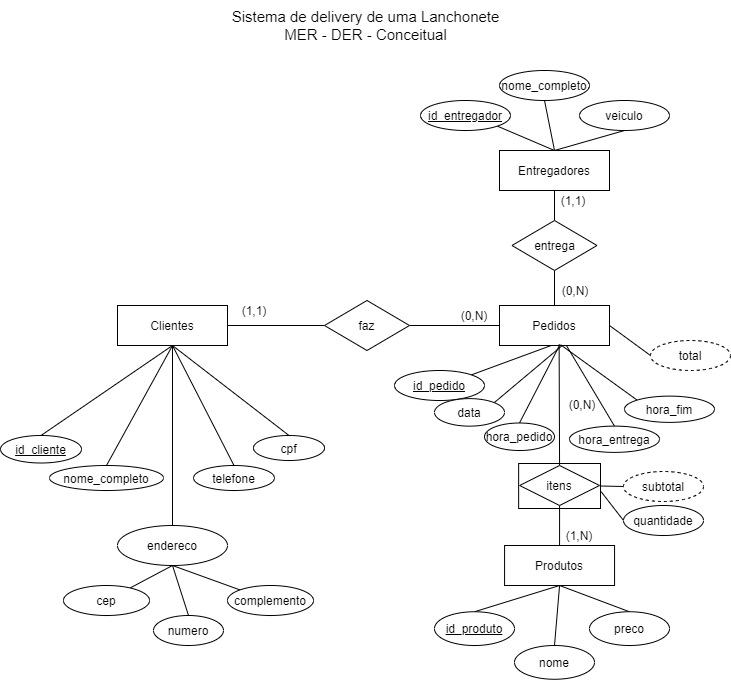

The diagram above was exported from draw.io. Its source (the exported page's mxGraphModel, read from the mxfile embedded in the PNG):
<mxGraphModel dx="813" dy="403" grid="1" gridSize="10" guides="1" tooltips="1" connect="1" arrows="1" fold="1" page="1" pageScale="1" pageWidth="827" pageHeight="1169" math="0" shadow="0">
  <root>
    <mxCell id="0" />
    <mxCell id="1" parent="0" />
    <mxCell id="1N1ls32gLz4D_h27KST5-64" value="" style="rounded=0;whiteSpace=wrap;html=1;" vertex="1" parent="1">
      <mxGeometry x="566.14" y="503" width="81.86" height="45" as="geometry" />
    </mxCell>
    <mxCell id="1N1ls32gLz4D_h27KST5-28" style="edgeStyle=none;rounded=0;orthogonalLoop=1;jettySize=auto;html=1;exitX=1;exitY=0.5;exitDx=0;exitDy=0;entryX=0;entryY=0.5;entryDx=0;entryDy=0;endArrow=none;endFill=0;" edge="1" parent="1" source="1N1ls32gLz4D_h27KST5-1" target="1N1ls32gLz4D_h27KST5-27">
      <mxGeometry relative="1" as="geometry" />
    </mxCell>
    <mxCell id="1N1ls32gLz4D_h27KST5-1" value="Clientes" style="rounded=0;whiteSpace=wrap;html=1;" vertex="1" parent="1">
      <mxGeometry x="165" y="345" width="110" height="40" as="geometry" />
    </mxCell>
    <mxCell id="1N1ls32gLz4D_h27KST5-2" value="Pedidos" style="rounded=0;whiteSpace=wrap;html=1;" vertex="1" parent="1">
      <mxGeometry x="547" y="345" width="110" height="40" as="geometry" />
    </mxCell>
    <mxCell id="1N1ls32gLz4D_h27KST5-23" style="edgeStyle=none;rounded=0;orthogonalLoop=1;jettySize=auto;html=1;exitX=0.5;exitY=0;exitDx=0;exitDy=0;entryX=0.5;entryY=1;entryDx=0;entryDy=0;endArrow=none;endFill=0;" edge="1" parent="1" source="1N1ls32gLz4D_h27KST5-3" target="1N1ls32gLz4D_h27KST5-1">
      <mxGeometry relative="1" as="geometry" />
    </mxCell>
    <mxCell id="1N1ls32gLz4D_h27KST5-3" value="id_cliente" style="ellipse;whiteSpace=wrap;html=1;fontStyle=4" vertex="1" parent="1">
      <mxGeometry x="48" y="475" width="81" height="27.5" as="geometry" />
    </mxCell>
    <mxCell id="1N1ls32gLz4D_h27KST5-24" style="edgeStyle=none;rounded=0;orthogonalLoop=1;jettySize=auto;html=1;exitX=0.5;exitY=0;exitDx=0;exitDy=0;entryX=0.5;entryY=1;entryDx=0;entryDy=0;endArrow=none;endFill=0;" edge="1" parent="1" source="1N1ls32gLz4D_h27KST5-4" target="1N1ls32gLz4D_h27KST5-1">
      <mxGeometry relative="1" as="geometry" />
    </mxCell>
    <mxCell id="1N1ls32gLz4D_h27KST5-4" value="nome_completo" style="ellipse;whiteSpace=wrap;html=1;fontStyle=0" vertex="1" parent="1">
      <mxGeometry x="97" y="505" width="114" height="25" as="geometry" />
    </mxCell>
    <mxCell id="1N1ls32gLz4D_h27KST5-18" style="rounded=0;orthogonalLoop=1;jettySize=auto;html=1;exitX=0.5;exitY=1;exitDx=0;exitDy=0;endArrow=none;endFill=0;" edge="1" parent="1" source="1N1ls32gLz4D_h27KST5-5" target="1N1ls32gLz4D_h27KST5-12">
      <mxGeometry relative="1" as="geometry" />
    </mxCell>
    <mxCell id="1N1ls32gLz4D_h27KST5-19" style="edgeStyle=none;rounded=0;orthogonalLoop=1;jettySize=auto;html=1;exitX=0.5;exitY=1;exitDx=0;exitDy=0;entryX=0.5;entryY=0;entryDx=0;entryDy=0;endArrow=none;endFill=0;" edge="1" parent="1" source="1N1ls32gLz4D_h27KST5-5" target="1N1ls32gLz4D_h27KST5-7">
      <mxGeometry relative="1" as="geometry" />
    </mxCell>
    <mxCell id="1N1ls32gLz4D_h27KST5-20" style="edgeStyle=none;rounded=0;orthogonalLoop=1;jettySize=auto;html=1;exitX=0.5;exitY=1;exitDx=0;exitDy=0;entryX=0;entryY=0;entryDx=0;entryDy=0;endArrow=none;endFill=0;" edge="1" parent="1" source="1N1ls32gLz4D_h27KST5-5" target="1N1ls32gLz4D_h27KST5-9">
      <mxGeometry relative="1" as="geometry" />
    </mxCell>
    <mxCell id="1N1ls32gLz4D_h27KST5-33" style="edgeStyle=none;rounded=0;orthogonalLoop=1;jettySize=auto;html=1;exitX=0.5;exitY=0;exitDx=0;exitDy=0;entryX=0.5;entryY=1;entryDx=0;entryDy=0;endArrow=none;endFill=0;" edge="1" parent="1" source="1N1ls32gLz4D_h27KST5-5" target="1N1ls32gLz4D_h27KST5-1">
      <mxGeometry relative="1" as="geometry" />
    </mxCell>
    <mxCell id="1N1ls32gLz4D_h27KST5-5" value="endereco" style="ellipse;whiteSpace=wrap;html=1;fontStyle=0" vertex="1" parent="1">
      <mxGeometry x="165" y="565" width="110" height="40" as="geometry" />
    </mxCell>
    <mxCell id="1N1ls32gLz4D_h27KST5-7" value="numero" style="ellipse;whiteSpace=wrap;html=1;fontStyle=0" vertex="1" parent="1">
      <mxGeometry x="201" y="655" width="70" height="30" as="geometry" />
    </mxCell>
    <mxCell id="1N1ls32gLz4D_h27KST5-9" value="complemento" style="ellipse;whiteSpace=wrap;html=1;fontStyle=0" vertex="1" parent="1">
      <mxGeometry x="275" y="625" width="86" height="30" as="geometry" />
    </mxCell>
    <mxCell id="1N1ls32gLz4D_h27KST5-12" value="cep" style="ellipse;whiteSpace=wrap;html=1;fontStyle=0" vertex="1" parent="1">
      <mxGeometry x="111" y="625" width="86" height="30" as="geometry" />
    </mxCell>
    <mxCell id="1N1ls32gLz4D_h27KST5-25" style="edgeStyle=none;rounded=0;orthogonalLoop=1;jettySize=auto;html=1;exitX=0.5;exitY=0;exitDx=0;exitDy=0;entryX=0.5;entryY=1;entryDx=0;entryDy=0;endArrow=none;endFill=0;" edge="1" parent="1" source="1N1ls32gLz4D_h27KST5-21" target="1N1ls32gLz4D_h27KST5-1">
      <mxGeometry relative="1" as="geometry" />
    </mxCell>
    <mxCell id="1N1ls32gLz4D_h27KST5-21" value="telefone" style="ellipse;whiteSpace=wrap;html=1;fontStyle=0" vertex="1" parent="1">
      <mxGeometry x="241" y="505" width="81" height="25" as="geometry" />
    </mxCell>
    <mxCell id="1N1ls32gLz4D_h27KST5-26" style="edgeStyle=none;rounded=0;orthogonalLoop=1;jettySize=auto;html=1;exitX=0.5;exitY=0;exitDx=0;exitDy=0;endArrow=none;endFill=0;entryX=0.5;entryY=1;entryDx=0;entryDy=0;" edge="1" parent="1" source="1N1ls32gLz4D_h27KST5-22" target="1N1ls32gLz4D_h27KST5-1">
      <mxGeometry relative="1" as="geometry" />
    </mxCell>
    <mxCell id="1N1ls32gLz4D_h27KST5-22" value="cpf" style="ellipse;whiteSpace=wrap;html=1;fontStyle=0" vertex="1" parent="1">
      <mxGeometry x="301" y="475" width="71" height="25" as="geometry" />
    </mxCell>
    <mxCell id="1N1ls32gLz4D_h27KST5-29" style="edgeStyle=none;rounded=0;orthogonalLoop=1;jettySize=auto;html=1;exitX=1;exitY=0.5;exitDx=0;exitDy=0;entryX=0;entryY=0.5;entryDx=0;entryDy=0;endArrow=none;endFill=0;" edge="1" parent="1" source="1N1ls32gLz4D_h27KST5-27" target="1N1ls32gLz4D_h27KST5-2">
      <mxGeometry relative="1" as="geometry" />
    </mxCell>
    <mxCell id="1N1ls32gLz4D_h27KST5-27" value="faz" style="rhombus;whiteSpace=wrap;html=1;" vertex="1" parent="1">
      <mxGeometry x="372" y="340" width="85" height="50" as="geometry" />
    </mxCell>
    <mxCell id="1N1ls32gLz4D_h27KST5-50" style="edgeStyle=none;rounded=0;orthogonalLoop=1;jettySize=auto;html=1;exitX=1;exitY=0;exitDx=0;exitDy=0;endArrow=none;endFill=0;entryX=0.465;entryY=1.005;entryDx=0;entryDy=0;entryPerimeter=0;" edge="1" parent="1" source="1N1ls32gLz4D_h27KST5-30" target="1N1ls32gLz4D_h27KST5-2">
      <mxGeometry relative="1" as="geometry">
        <mxPoint x="625" y="384" as="targetPoint" />
      </mxGeometry>
    </mxCell>
    <mxCell id="1N1ls32gLz4D_h27KST5-30" value="id_pedido" style="ellipse;whiteSpace=wrap;html=1;fontStyle=4" vertex="1" parent="1">
      <mxGeometry x="442" y="410" width="90" height="30" as="geometry" />
    </mxCell>
    <mxCell id="1N1ls32gLz4D_h27KST5-58" style="edgeStyle=none;rounded=0;orthogonalLoop=1;jettySize=auto;html=1;exitX=1;exitY=0;exitDx=0;exitDy=0;endArrow=none;endFill=0;entryX=0.571;entryY=0.999;entryDx=0;entryDy=0;entryPerimeter=0;" edge="1" parent="1" source="1N1ls32gLz4D_h27KST5-32" target="1N1ls32gLz4D_h27KST5-2">
      <mxGeometry relative="1" as="geometry">
        <mxPoint x="627" y="385" as="targetPoint" />
      </mxGeometry>
    </mxCell>
    <mxCell id="1N1ls32gLz4D_h27KST5-32" value="data" style="ellipse;whiteSpace=wrap;html=1;fontStyle=0" vertex="1" parent="1">
      <mxGeometry x="482" y="438.13" width="70" height="27.5" as="geometry" />
    </mxCell>
    <mxCell id="1N1ls32gLz4D_h27KST5-34" value="(0,N)" style="text;html=1;strokeColor=none;fillColor=none;align=center;verticalAlign=middle;whiteSpace=wrap;rounded=0;" vertex="1" parent="1">
      <mxGeometry x="502" y="345" width="40" height="20" as="geometry" />
    </mxCell>
    <mxCell id="1N1ls32gLz4D_h27KST5-35" value="(1,1)" style="text;html=1;strokeColor=none;fillColor=none;align=center;verticalAlign=middle;whiteSpace=wrap;rounded=0;" vertex="1" parent="1">
      <mxGeometry x="282" y="340" width="40" height="20" as="geometry" />
    </mxCell>
    <mxCell id="1N1ls32gLz4D_h27KST5-57" style="edgeStyle=none;rounded=0;orthogonalLoop=1;jettySize=auto;html=1;exitX=0.5;exitY=0;exitDx=0;exitDy=0;entryX=0.545;entryY=1;entryDx=0;entryDy=0;entryPerimeter=0;endArrow=none;endFill=0;" edge="1" parent="1" source="1N1ls32gLz4D_h27KST5-37" target="1N1ls32gLz4D_h27KST5-2">
      <mxGeometry relative="1" as="geometry" />
    </mxCell>
    <mxCell id="1N1ls32gLz4D_h27KST5-37" value="hora_pedido" style="ellipse;whiteSpace=wrap;html=1;fontStyle=0" vertex="1" parent="1">
      <mxGeometry x="532" y="462.5" width="70" height="27.5" as="geometry" />
    </mxCell>
    <mxCell id="1N1ls32gLz4D_h27KST5-56" style="edgeStyle=none;rounded=0;orthogonalLoop=1;jettySize=auto;html=1;exitX=0.5;exitY=0;exitDx=0;exitDy=0;endArrow=none;endFill=0;" edge="1" parent="1" source="1N1ls32gLz4D_h27KST5-38" target="1N1ls32gLz4D_h27KST5-2">
      <mxGeometry relative="1" as="geometry">
        <mxPoint x="627" y="385" as="targetPoint" />
      </mxGeometry>
    </mxCell>
    <mxCell id="1N1ls32gLz4D_h27KST5-38" value="hora_entrega" style="ellipse;whiteSpace=wrap;html=1;fontStyle=0" vertex="1" parent="1">
      <mxGeometry x="617" y="465.63" width="90" height="26.25" as="geometry" />
    </mxCell>
    <mxCell id="1N1ls32gLz4D_h27KST5-55" style="edgeStyle=none;rounded=0;orthogonalLoop=1;jettySize=auto;html=1;exitX=0;exitY=0;exitDx=0;exitDy=0;entryX=0.555;entryY=0.981;entryDx=0;entryDy=0;entryPerimeter=0;endArrow=none;endFill=0;" edge="1" parent="1" source="1N1ls32gLz4D_h27KST5-39" target="1N1ls32gLz4D_h27KST5-2">
      <mxGeometry relative="1" as="geometry" />
    </mxCell>
    <mxCell id="1N1ls32gLz4D_h27KST5-39" value="hora_fim" style="ellipse;whiteSpace=wrap;html=1;fontStyle=0" vertex="1" parent="1">
      <mxGeometry x="672" y="435.63" width="90" height="26.25" as="geometry" />
    </mxCell>
    <mxCell id="1N1ls32gLz4D_h27KST5-53" style="edgeStyle=none;rounded=0;orthogonalLoop=1;jettySize=auto;html=1;exitX=0;exitY=0.5;exitDx=0;exitDy=0;endArrow=none;endFill=0;entryX=1.009;entryY=0.629;entryDx=0;entryDy=0;entryPerimeter=0;" edge="1" parent="1" source="1N1ls32gLz4D_h27KST5-40" target="1N1ls32gLz4D_h27KST5-64">
      <mxGeometry relative="1" as="geometry" />
    </mxCell>
    <mxCell id="1N1ls32gLz4D_h27KST5-40" value="quantidade" style="ellipse;whiteSpace=wrap;html=1;fontStyle=0" vertex="1" parent="1">
      <mxGeometry x="671" y="545" width="80" height="30" as="geometry" />
    </mxCell>
    <mxCell id="1N1ls32gLz4D_h27KST5-46" style="edgeStyle=none;rounded=0;orthogonalLoop=1;jettySize=auto;html=1;exitX=0.5;exitY=0;exitDx=0;exitDy=0;entryX=0.5;entryY=1;entryDx=0;entryDy=0;endArrow=none;endFill=0;" edge="1" parent="1" source="1N1ls32gLz4D_h27KST5-41" target="1N1ls32gLz4D_h27KST5-43">
      <mxGeometry relative="1" as="geometry" />
    </mxCell>
    <mxCell id="1N1ls32gLz4D_h27KST5-41" value="preco" style="ellipse;whiteSpace=wrap;html=1;fontStyle=0" vertex="1" parent="1">
      <mxGeometry x="637" y="651.25" width="80" height="33.75" as="geometry" />
    </mxCell>
    <mxCell id="1N1ls32gLz4D_h27KST5-47" style="edgeStyle=none;rounded=0;orthogonalLoop=1;jettySize=auto;html=1;exitX=0.5;exitY=0;exitDx=0;exitDy=0;endArrow=none;endFill=0;entryX=0.5;entryY=1;entryDx=0;entryDy=0;" edge="1" parent="1" source="1N1ls32gLz4D_h27KST5-42" target="1N1ls32gLz4D_h27KST5-43">
      <mxGeometry relative="1" as="geometry">
        <mxPoint x="617.1428571428571" y="623.13" as="targetPoint" />
      </mxGeometry>
    </mxCell>
    <mxCell id="1N1ls32gLz4D_h27KST5-42" value="nome" style="ellipse;whiteSpace=wrap;html=1;fontStyle=0" vertex="1" parent="1">
      <mxGeometry x="562" y="685" width="80" height="33.75" as="geometry" />
    </mxCell>
    <mxCell id="1N1ls32gLz4D_h27KST5-59" style="edgeStyle=none;rounded=0;orthogonalLoop=1;jettySize=auto;html=1;exitX=0.5;exitY=0;exitDx=0;exitDy=0;endArrow=none;endFill=0;entryX=0.5;entryY=1;entryDx=0;entryDy=0;" edge="1" parent="1" source="1N1ls32gLz4D_h27KST5-43" target="1N1ls32gLz4D_h27KST5-60">
      <mxGeometry relative="1" as="geometry">
        <mxPoint x="617" y="545" as="targetPoint" />
      </mxGeometry>
    </mxCell>
    <mxCell id="1N1ls32gLz4D_h27KST5-43" value="Produtos" style="rounded=0;whiteSpace=wrap;html=1;" vertex="1" parent="1">
      <mxGeometry x="552.07" y="585" width="110" height="40" as="geometry" />
    </mxCell>
    <mxCell id="1N1ls32gLz4D_h27KST5-45" style="edgeStyle=none;rounded=0;orthogonalLoop=1;jettySize=auto;html=1;exitX=0.5;exitY=0;exitDx=0;exitDy=0;entryX=0.5;entryY=1;entryDx=0;entryDy=0;endArrow=none;endFill=0;" edge="1" parent="1" source="1N1ls32gLz4D_h27KST5-44" target="1N1ls32gLz4D_h27KST5-43">
      <mxGeometry relative="1" as="geometry" />
    </mxCell>
    <mxCell id="1N1ls32gLz4D_h27KST5-44" value="id_produto" style="ellipse;whiteSpace=wrap;html=1;fontStyle=4" vertex="1" parent="1">
      <mxGeometry x="482" y="651.25" width="80" height="33.75" as="geometry" />
    </mxCell>
    <mxCell id="1N1ls32gLz4D_h27KST5-52" style="edgeStyle=none;rounded=0;orthogonalLoop=1;jettySize=auto;html=1;exitX=0;exitY=0.5;exitDx=0;exitDy=0;entryX=1;entryY=0.5;entryDx=0;entryDy=0;endArrow=none;endFill=0;" edge="1" parent="1" source="1N1ls32gLz4D_h27KST5-48" target="1N1ls32gLz4D_h27KST5-64">
      <mxGeometry relative="1" as="geometry" />
    </mxCell>
    <mxCell id="1N1ls32gLz4D_h27KST5-48" value="subtotal" style="ellipse;whiteSpace=wrap;html=1;fontStyle=0;dashed=1;" vertex="1" parent="1">
      <mxGeometry x="671" y="511" width="80" height="30" as="geometry" />
    </mxCell>
    <mxCell id="1N1ls32gLz4D_h27KST5-51" style="edgeStyle=none;rounded=0;orthogonalLoop=1;jettySize=auto;html=1;exitX=0;exitY=0.5;exitDx=0;exitDy=0;entryX=1;entryY=0.5;entryDx=0;entryDy=0;endArrow=none;endFill=0;" edge="1" parent="1" source="1N1ls32gLz4D_h27KST5-49" target="1N1ls32gLz4D_h27KST5-2">
      <mxGeometry relative="1" as="geometry" />
    </mxCell>
    <mxCell id="1N1ls32gLz4D_h27KST5-49" value="total" style="ellipse;whiteSpace=wrap;html=1;fontStyle=0;dashed=1;" vertex="1" parent="1">
      <mxGeometry x="698" y="380" width="80" height="30" as="geometry" />
    </mxCell>
    <mxCell id="1N1ls32gLz4D_h27KST5-61" style="edgeStyle=none;rounded=0;orthogonalLoop=1;jettySize=auto;html=1;exitX=0.5;exitY=0;exitDx=0;exitDy=0;entryX=0.542;entryY=0.969;entryDx=0;entryDy=0;entryPerimeter=0;endArrow=none;endFill=0;" edge="1" parent="1" source="1N1ls32gLz4D_h27KST5-60" target="1N1ls32gLz4D_h27KST5-2">
      <mxGeometry relative="1" as="geometry" />
    </mxCell>
    <mxCell id="1N1ls32gLz4D_h27KST5-60" value="itens" style="rhombus;whiteSpace=wrap;html=1;" vertex="1" parent="1">
      <mxGeometry x="567.14" y="505" width="79.86" height="40" as="geometry" />
    </mxCell>
    <mxCell id="1N1ls32gLz4D_h27KST5-62" value="(1,N)" style="text;html=1;strokeColor=none;fillColor=none;align=center;verticalAlign=middle;whiteSpace=wrap;rounded=0;" vertex="1" parent="1">
      <mxGeometry x="607" y="565" width="40" height="20" as="geometry" />
    </mxCell>
    <mxCell id="1N1ls32gLz4D_h27KST5-63" value="(0,N)" style="text;html=1;strokeColor=none;fillColor=none;align=center;verticalAlign=middle;whiteSpace=wrap;rounded=0;" vertex="1" parent="1">
      <mxGeometry x="610" y="433.75" width="40" height="20" as="geometry" />
    </mxCell>
    <mxCell id="1N1ls32gLz4D_h27KST5-66" value="Entregadores" style="rounded=0;whiteSpace=wrap;html=1;" vertex="1" parent="1">
      <mxGeometry x="547" y="190" width="110" height="40" as="geometry" />
    </mxCell>
    <mxCell id="1N1ls32gLz4D_h27KST5-71" style="edgeStyle=none;rounded=0;orthogonalLoop=1;jettySize=auto;html=1;exitX=1;exitY=1;exitDx=0;exitDy=0;entryX=0.5;entryY=0;entryDx=0;entryDy=0;endArrow=none;endFill=0;" edge="1" parent="1" source="1N1ls32gLz4D_h27KST5-67" target="1N1ls32gLz4D_h27KST5-66">
      <mxGeometry relative="1" as="geometry" />
    </mxCell>
    <mxCell id="1N1ls32gLz4D_h27KST5-67" value="id_entregador" style="ellipse;whiteSpace=wrap;html=1;fontStyle=4" vertex="1" parent="1">
      <mxGeometry x="468" y="140" width="90" height="30" as="geometry" />
    </mxCell>
    <mxCell id="1N1ls32gLz4D_h27KST5-70" style="edgeStyle=none;rounded=0;orthogonalLoop=1;jettySize=auto;html=1;exitX=0.5;exitY=1;exitDx=0;exitDy=0;entryX=0.5;entryY=0;entryDx=0;entryDy=0;endArrow=none;endFill=0;" edge="1" parent="1" source="1N1ls32gLz4D_h27KST5-68" target="1N1ls32gLz4D_h27KST5-66">
      <mxGeometry relative="1" as="geometry" />
    </mxCell>
    <mxCell id="1N1ls32gLz4D_h27KST5-68" value="nome_completo" style="ellipse;whiteSpace=wrap;html=1;fontStyle=0" vertex="1" parent="1">
      <mxGeometry x="547" y="110" width="90" height="30" as="geometry" />
    </mxCell>
    <mxCell id="1N1ls32gLz4D_h27KST5-72" style="edgeStyle=none;rounded=0;orthogonalLoop=1;jettySize=auto;html=1;exitX=0.5;exitY=1;exitDx=0;exitDy=0;entryX=0.5;entryY=0;entryDx=0;entryDy=0;endArrow=none;endFill=0;" edge="1" parent="1" source="1N1ls32gLz4D_h27KST5-69" target="1N1ls32gLz4D_h27KST5-66">
      <mxGeometry relative="1" as="geometry" />
    </mxCell>
    <mxCell id="1N1ls32gLz4D_h27KST5-69" value="veiculo" style="ellipse;whiteSpace=wrap;html=1;fontStyle=0" vertex="1" parent="1">
      <mxGeometry x="627" y="140" width="90" height="30" as="geometry" />
    </mxCell>
    <mxCell id="1N1ls32gLz4D_h27KST5-74" style="edgeStyle=none;rounded=0;orthogonalLoop=1;jettySize=auto;html=1;exitX=0.5;exitY=0;exitDx=0;exitDy=0;entryX=0.5;entryY=1;entryDx=0;entryDy=0;endArrow=none;endFill=0;" edge="1" parent="1" source="1N1ls32gLz4D_h27KST5-73" target="1N1ls32gLz4D_h27KST5-66">
      <mxGeometry relative="1" as="geometry" />
    </mxCell>
    <mxCell id="1N1ls32gLz4D_h27KST5-75" style="edgeStyle=none;rounded=0;orthogonalLoop=1;jettySize=auto;html=1;exitX=0.5;exitY=1;exitDx=0;exitDy=0;entryX=0.5;entryY=0;entryDx=0;entryDy=0;endArrow=none;endFill=0;" edge="1" parent="1" source="1N1ls32gLz4D_h27KST5-73" target="1N1ls32gLz4D_h27KST5-2">
      <mxGeometry relative="1" as="geometry" />
    </mxCell>
    <mxCell id="1N1ls32gLz4D_h27KST5-73" value="entrega" style="rhombus;whiteSpace=wrap;html=1;" vertex="1" parent="1">
      <mxGeometry x="559.5" y="260" width="85" height="50" as="geometry" />
    </mxCell>
    <mxCell id="1N1ls32gLz4D_h27KST5-76" value="(1,1)" style="text;html=1;strokeColor=none;fillColor=none;align=center;verticalAlign=middle;whiteSpace=wrap;rounded=0;" vertex="1" parent="1">
      <mxGeometry x="602" y="230" width="38" height="20" as="geometry" />
    </mxCell>
    <mxCell id="1N1ls32gLz4D_h27KST5-77" value="(0,N)" style="text;html=1;strokeColor=none;fillColor=none;align=center;verticalAlign=middle;whiteSpace=wrap;rounded=0;" vertex="1" parent="1">
      <mxGeometry x="604" y="320" width="38" height="20" as="geometry" />
    </mxCell>
    <mxCell id="1N1ls32gLz4D_h27KST5-78" value="Sistema de delivery de uma Lanchonete&lt;br style=&quot;font-size: 15px;&quot;&gt;MER - DER - Conceitual" style="text;html=1;strokeColor=none;fillColor=none;align=center;verticalAlign=middle;whiteSpace=wrap;rounded=0;fontSize=15;" vertex="1" parent="1">
      <mxGeometry x="269" y="40" width="289" height="50" as="geometry" />
    </mxCell>
  </root>
</mxGraphModel>